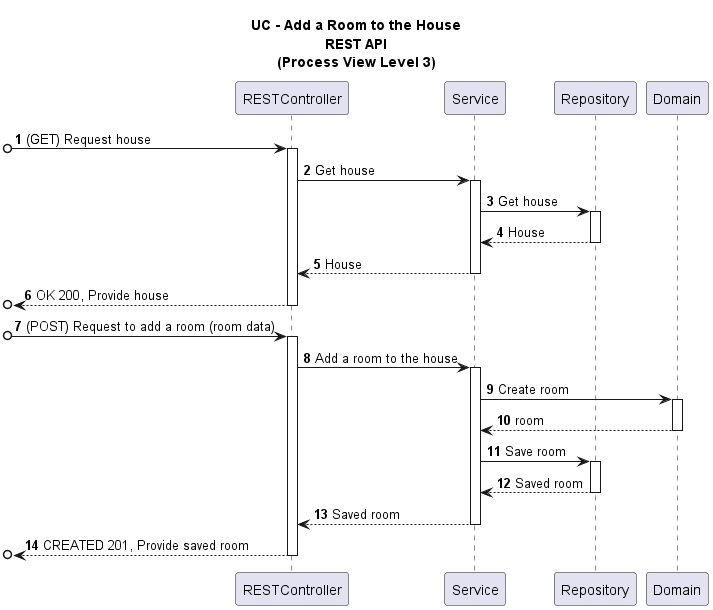

The diagram above was rendered by PlantUML. Its source (embedded in the PNG):
@startuml

title UC - Add a Room to the House\nREST API\n(Process View Level 3)
autonumber

participant "RESTController" as RC
participant "Service" as S
participant "Repository" as R
participant "Domain" as D

[o-> RC: (GET) Request house
activate RC
RC -> S: Get house
activate S
S -> R: Get house
activate R
R --> S: House
deactivate R
S --> RC: House
deactivate S
[o<-- RC: OK 200, Provide house
deactivate RC

[o-> RC: (POST) Request to add a room (room data)
activate RC
RC -> S: Add a room to the house
activate S
S -> D: Create room
activate D
D --> S: room
deactivate D
S -> R: Save room
activate R
R --> S: Saved room
deactivate R
S --> RC: Saved room
deactivate S
[o<--RC: CREATED 201, Provide saved room
deactivate RC

@enduml